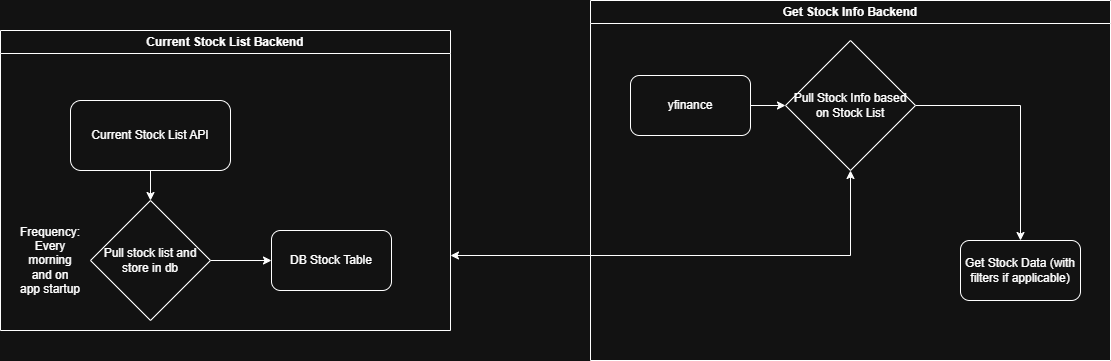

The diagram above was exported from draw.io. Its source (the exported page's mxGraphModel, read from the mxfile embedded in the PNG):
<mxGraphModel dx="1372" dy="755" grid="1" gridSize="10" guides="1" tooltips="1" connect="1" arrows="1" fold="1" page="1" pageScale="1" pageWidth="827" pageHeight="1169" math="0" shadow="0">
  <root>
    <mxCell id="WIyWlLk6GJQsqaUBKTNV-0" />
    <mxCell id="WIyWlLk6GJQsqaUBKTNV-1" parent="WIyWlLk6GJQsqaUBKTNV-0" />
    <mxCell id="6wi_XzKDT77Q6cB15B4N-15" edge="1" parent="WIyWlLk6GJQsqaUBKTNV-1" source="6wi_XzKDT77Q6cB15B4N-0" style="edgeStyle=orthogonalEdgeStyle;rounded=0;orthogonalLoop=1;jettySize=auto;html=1;exitX=1;exitY=0.75;exitDx=0;exitDy=0;entryX=0.5;entryY=1;entryDx=0;entryDy=0;startArrow=classic;startFill=1;" target="6wi_XzKDT77Q6cB15B4N-11">
      <mxGeometry relative="1" as="geometry" />
    </mxCell>
    <mxCell id="6wi_XzKDT77Q6cB15B4N-0" parent="WIyWlLk6GJQsqaUBKTNV-1" style="swimlane;whiteSpace=wrap;html=1;" value="Current Stock List Backend" vertex="1">
      <mxGeometry height="300" width="450" x="110" y="70" as="geometry" />
    </mxCell>
    <mxCell id="6wi_XzKDT77Q6cB15B4N-3" edge="1" parent="6wi_XzKDT77Q6cB15B4N-0" source="6wi_XzKDT77Q6cB15B4N-1" style="edgeStyle=orthogonalEdgeStyle;rounded=0;orthogonalLoop=1;jettySize=auto;html=1;exitX=0.5;exitY=1;exitDx=0;exitDy=0;entryX=0.5;entryY=0;entryDx=0;entryDy=0;" target="6wi_XzKDT77Q6cB15B4N-2">
      <mxGeometry relative="1" as="geometry" />
    </mxCell>
    <mxCell id="6wi_XzKDT77Q6cB15B4N-1" parent="6wi_XzKDT77Q6cB15B4N-0" style="rounded=1;whiteSpace=wrap;html=1;" value="Current Stock List API" vertex="1">
      <mxGeometry height="70" width="160" x="70" y="70" as="geometry" />
    </mxCell>
    <mxCell id="6wi_XzKDT77Q6cB15B4N-5" edge="1" parent="6wi_XzKDT77Q6cB15B4N-0" source="6wi_XzKDT77Q6cB15B4N-2" style="edgeStyle=orthogonalEdgeStyle;rounded=0;orthogonalLoop=1;jettySize=auto;html=1;exitX=1;exitY=0.5;exitDx=0;exitDy=0;entryX=0;entryY=0.5;entryDx=0;entryDy=0;" target="6wi_XzKDT77Q6cB15B4N-4">
      <mxGeometry relative="1" as="geometry" />
    </mxCell>
    <mxCell id="6wi_XzKDT77Q6cB15B4N-2" parent="6wi_XzKDT77Q6cB15B4N-0" style="rhombus;whiteSpace=wrap;html=1;" value="Pull stock list and store in db" vertex="1">
      <mxGeometry height="120" width="120" x="90" y="170" as="geometry" />
    </mxCell>
    <mxCell id="6wi_XzKDT77Q6cB15B4N-4" parent="6wi_XzKDT77Q6cB15B4N-0" style="rounded=1;whiteSpace=wrap;html=1;" value="DB Stock Table" vertex="1">
      <mxGeometry height="60" width="120" x="271" y="200" as="geometry" />
    </mxCell>
    <mxCell id="6wi_XzKDT77Q6cB15B4N-18" parent="6wi_XzKDT77Q6cB15B4N-0" style="text;html=1;whiteSpace=wrap;strokeColor=none;fillColor=none;align=center;verticalAlign=middle;rounded=0;" value="Frequency: Every morning and on app startup" vertex="1">
      <mxGeometry height="30" width="60" x="20" y="215" as="geometry" />
    </mxCell>
    <mxCell id="6wi_XzKDT77Q6cB15B4N-7" parent="WIyWlLk6GJQsqaUBKTNV-1" style="swimlane;whiteSpace=wrap;html=1;" value="Get Stock Info Backend" vertex="1">
      <mxGeometry height="360" width="520" x="700" y="40" as="geometry" />
    </mxCell>
    <mxCell id="6wi_XzKDT77Q6cB15B4N-17" edge="1" parent="6wi_XzKDT77Q6cB15B4N-7" source="6wi_XzKDT77Q6cB15B4N-11" style="edgeStyle=orthogonalEdgeStyle;rounded=0;orthogonalLoop=1;jettySize=auto;html=1;exitX=1;exitY=0.5;exitDx=0;exitDy=0;entryX=0.5;entryY=0;entryDx=0;entryDy=0;" target="6wi_XzKDT77Q6cB15B4N-16">
      <mxGeometry relative="1" as="geometry" />
    </mxCell>
    <mxCell id="6wi_XzKDT77Q6cB15B4N-11" parent="6wi_XzKDT77Q6cB15B4N-7" style="rhombus;whiteSpace=wrap;html=1;" value="Pull Stock Info based on Stock List" vertex="1">
      <mxGeometry height="130" width="130" x="195" y="40" as="geometry" />
    </mxCell>
    <mxCell id="6wi_XzKDT77Q6cB15B4N-14" edge="1" parent="6wi_XzKDT77Q6cB15B4N-7" source="6wi_XzKDT77Q6cB15B4N-13" style="edgeStyle=orthogonalEdgeStyle;rounded=0;orthogonalLoop=1;jettySize=auto;html=1;exitX=1;exitY=0.5;exitDx=0;exitDy=0;entryX=0;entryY=0.5;entryDx=0;entryDy=0;" target="6wi_XzKDT77Q6cB15B4N-11">
      <mxGeometry relative="1" as="geometry" />
    </mxCell>
    <mxCell id="6wi_XzKDT77Q6cB15B4N-13" parent="6wi_XzKDT77Q6cB15B4N-7" style="rounded=1;whiteSpace=wrap;html=1;" value="yfinance" vertex="1">
      <mxGeometry height="60" width="120" x="40" y="75" as="geometry" />
    </mxCell>
    <mxCell id="6wi_XzKDT77Q6cB15B4N-16" parent="6wi_XzKDT77Q6cB15B4N-7" style="rounded=1;whiteSpace=wrap;html=1;" value="Get Stock Data (with filters if applicable)" vertex="1">
      <mxGeometry height="60" width="120" x="370" y="240" as="geometry" />
    </mxCell>
  </root>
</mxGraphModel>